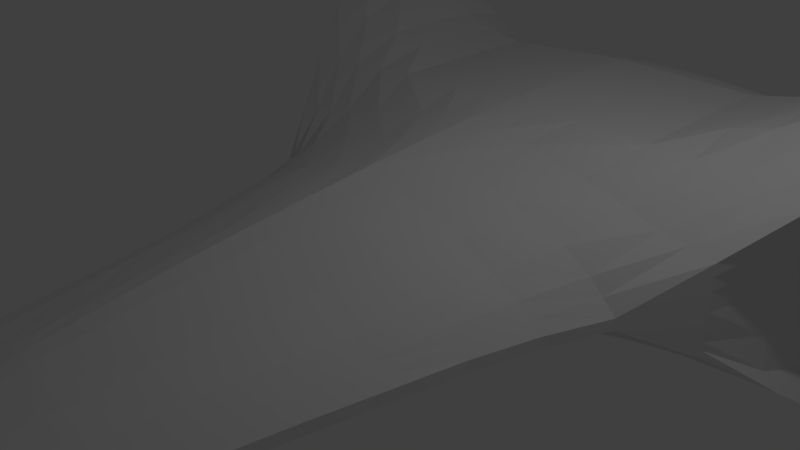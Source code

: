 # Source: zephyr_1.blend  (saved by Blender 2.70.0; exported with 4.5.12 LTS)
import bpy
from mathutils import Matrix  # noqa: F401  (used for matrix-valued properties, if any)

bpy.ops.wm.read_factory_settings(use_empty=True)
scene = bpy.context.scene
scene.name = 'Scene'

# ---- collections
col_collection_1 = bpy.data.collections.new('Collection 1'); scene.collection.children.link(col_collection_1)

# ---- world
world_world = bpy.data.worlds.new('World'); scene.world = world_world
world_world.color = (0.05088, 0.05088, 0.05088)
world_world.use_sun_shadow = False
world_world.sun_shadow_jitter_overblur = 0.0
world_world.cycles.sampling_method = 'MANUAL'
world_world.cycles.sample_map_resolution = 256

# ---- cameras
cam_camera = bpy.data.cameras.new('Camera')
cam_camera.clip_end = 100.0
cam_camera.lens = 35.0
cam_camera.sensor_width = 32.0
cam_camera.sensor_height = 18.0
cam_camera.ortho_scale = 7.314
cam_camera.dof.focus_distance = 0.0
cam_camera.dof.aperture_fstop = 128.0

# ---- lights
light_lamp = bpy.data.lights.new('Lamp', 'POINT')
light_lamp.transmission_factor = 0.0
light_lamp.cutoff_distance = 30.0
light_lamp.energy = 100.0
light_lamp.shadow_buffer_clip_start = 1.001
light_lamp.shadow_soft_size = 0.1
light_lamp.shadow_maximum_resolution = 0.006
light_lamp.use_absolute_resolution = True
light_lamp.cycles.use_multiple_importance_sampling = False

# ---- meshes
me_cube_001 = bpy.data.meshes.new('Cube.001')
me_cube_001.from_pydata([(-4.827, -6.268, -2.582), (-0.25, 6.25, -0.01682), (0.0, 6.25, -0.02394), (0.0, -6.268, -1.239), (-4.834, -6.25, 2.496), (-0.25, 6.25, 0.1439), (0.0, 6.25, 0.1439), (0.0, -6.268, 1.233), (-5.0, -5.357, 2.663), (-5.0, -4.464, 2.405), (-4.895, -3.571, 1.9), (-4.328, -2.679, 1.275), (-3.699, -1.786, 0.6397), (-3.059, -0.8929, 0.1394), (-2.71, -2.052e-06, 0.1412), (-2.45, 0.8929, 0.146), (-2.255, 1.786, 0.1448), (-2.061, 2.679, 0.1405), (-1.883, 3.571, 0.1453), (-1.694, 4.464, 0.141), (-1.442, 5.357, 0.1419), (-1.442, 5.357, -0.01578), (-1.694, 4.464, -0.01859), (-1.883, 3.571, -0.01779), (-2.061, 2.679, -0.01797), (-2.255, 1.786, -0.01641), (-2.45, 0.8929, -0.01939), (-2.71, 2.233e-06, -0.02154), (-3.059, -0.8929, -0.02074), (-3.699, -1.786, -0.6362), (-4.328, -2.679, -1.257), (-4.895, -3.571, -1.889), (-5.0, -4.464, -2.452), (-5.0, -5.357, -2.685), (0.0, 5.357, 0.4435), (0.0, 4.464, 0.6379), (0.0, 3.571, 0.7951), (0.0, 2.679, 0.9267), (0.0, 1.786, 1.051), (0.0, 0.8929, 1.159), (0.0, 4.508e-10, 1.257), (0.0, -0.8929, 1.343), (0.0, -1.786, 1.416), (0.0, -2.679, 1.475), (0.0, -3.571, 1.509), (0.0, -4.464, 1.501), (0.0, -5.357, 1.487), (0.0, -5.357, -1.469), (0.0, -4.464, -1.489), (0.0, -3.571, -1.496), (0.0, -2.679, -1.457), (0.0, -1.786, -1.402), (0.0, -0.8929, -1.326), (0.0, 2.384e-08, -1.241), (0.0, 0.8929, -1.141), (0.0, 1.786, -1.036), (0.0, 2.679, -0.9161), (0.0, 3.571, -0.7782), (0.0, 4.464, -0.6202), (0.0, 5.357, -0.4275), (-3.951, -6.25, -0.005011), (-0.25, 6.25, 0.02909), (0.0, 6.25, 0.02553), (0.0, -6.268, 0.009209), (-3.951, -5.357, -0.005632), (-3.951, -4.464, -0.004693), (-3.951, -3.571, -0.002966), (-3.95, -2.679, -0.006085), (-3.699, -1.786, 0.001728), (-3.059, -0.8929, 0.05934), (-2.71, 9.082e-08, 0.05983), (-2.45, 0.8929, 0.0633), (-2.255, 1.786, 0.06417), (-2.061, 2.679, 0.06126), (-1.883, 3.571, 0.06375), (-1.694, 4.464, 0.0612), (-1.442, 5.357, 0.06307), (-0.125, 6.25, 0.1439), (-0.125, 6.25, -0.02038), (-2.146, -5.899, 1.238), (-2.151, -5.906, -1.241), (-2.15, -5.357, -1.373), (-2.15, -4.464, -1.381), (-2.145, -3.571, -1.364), (-2.164, -2.679, -1.357), (-1.849, -1.786, -1.075), (-1.53, -0.8929, -0.9397), (-1.355, 8.497e-07, -0.8152), (-1.225, 0.8929, -0.7616), (-1.127, 1.786, -0.6576), (-1.031, 2.679, -0.5983), (-0.9413, 3.571, -0.5292), (-0.8471, 4.464, -0.4507), (-0.7209, 5.357, -0.3529), (-2.143, -5.357, 1.427), (-2.148, -4.464, 1.418), (-2.152, -3.571, 1.426), (-2.164, -2.679, 1.375), (-1.849, -1.786, 1.028), (-1.53, -0.8929, 0.7413), (-1.355, -1.026e-06, 0.6993), (-1.225, 0.8929, 0.6524), (-1.127, 1.786, 0.5981), (-1.031, 2.679, 0.5336), (-0.9413, 3.571, 0.4702), (-0.8471, 4.464, 0.3895), (-0.7209, 5.357, 0.2927), (-0.125, 6.25, 0.02731), (-2.147, -5.906, 0.002098), (-1.152, 5.804, 0.1429), (0.0, 5.804, -0.3071), (-1.152, 5.804, -0.0163), (0.0, 5.804, 0.2937), (-1.152, 5.804, 0.04608), (-0.423, 5.804, -0.2677), (-0.423, 5.804, 0.2183), (-0.8684, 6.027, 0.1434), (0.0, 6.027, -0.2001), (-0.8684, 6.027, -0.01656), (0.0, 6.027, 0.2188), (-0.8684, 6.027, 0.03759), (-0.274, 6.027, -0.2019), (-0.274, 6.027, 0.1811), (-0.0625, 6.25, 0.1439), (-1.076, -6.16, -1.236), (-1.075, -5.357, -1.421), (-1.075, -4.464, -1.435), (-1.072, -3.571, -1.43), (-1.082, -2.679, -1.407), (-0.9247, -1.786, -1.263), (-0.7648, -0.8929, -1.15), (-0.6775, 4.04e-07, -1.05), (-0.6124, 0.8929, -0.9806), (-0.5636, 1.786, -0.8573), (-0.5154, 2.679, -0.7675), (-0.4706, 3.571, -0.6641), (-0.4236, 4.464, -0.5458), (-0.3605, 5.357, -0.4005), (-1.073, -6.16, 0.005654), (-0.0625, 6.25, -0.02216), (-1.073, -6.157, 1.236), (-1.072, -5.357, 1.457), (-1.074, -4.464, 1.46), (-1.076, -3.571, 1.467), (-1.082, -2.679, 1.425), (-0.9247, -1.786, 1.222), (-0.7648, -0.8929, 1.042), (-0.6775, -5.126e-07, 0.9784), (-0.6124, 0.8929, 0.9056), (-0.5636, 1.786, 0.8248), (-0.5154, 2.679, 0.7301), (-0.4706, 3.571, 0.6326), (-0.4236, 4.464, 0.5137), (-0.3605, 5.357, 0.3681), (-0.0625, 6.25, 0.02642), (-0.2115, 5.804, -0.285), (-0.2115, 5.804, 0.256), (-0.137, 6.027, -0.2013), (-0.137, 6.027, 0.1999), (-0.03125, 6.25, 0.1439), (-0.5378, -6.245, -1.236), (-0.5376, -5.357, -1.445), (-0.5376, -4.464, -1.462), (-0.5362, -3.571, -1.463), (-0.541, -2.679, -1.432), (-0.4624, -1.786, -1.351), (-0.3824, -0.8929, -1.263), (-0.3387, 2.161e-07, -1.144), (-0.3062, 0.8929, -1.069), (-0.2818, 1.786, -0.9641), (-0.2577, 2.679, -0.8591), (-0.2353, 3.571, -0.7385), (-0.2118, 4.464, -0.6003), (-0.1802, 5.357, -0.4313), (-0.5367, -6.245, 0.007432), (-0.03125, 6.25, -0.02305), (-0.5366, -6.244, 1.234), (-0.5358, -5.357, 1.472), (-0.5369, -4.464, 1.481), (-0.5379, -3.571, 1.488), (-0.541, -2.679, 1.45), (-0.4624, -1.786, 1.319), (-0.3824, -0.8929, 1.193), (-0.3387, -2.561e-07, 1.118), (-0.3062, 0.8929, 1.032), (-0.2818, 1.786, 0.9381), (-0.2577, 2.679, 0.8284), (-0.2353, 3.571, 0.7139), (-0.2118, 4.464, 0.5758), (-0.1802, 5.357, 0.4058), (-0.03125, 6.25, 0.02598), (-0.1057, 5.804, -0.2984), (-0.06849, 6.027, -0.2017), (-0.1057, 5.804, 0.2748), (-0.06849, 6.027, 0.2094), (-4.025, -6.25, 0.8066), (-0.25, 6.25, 0.1022), (0.0, 6.25, 0.1009), (0.0, -6.268, 0.8147), (-4.026, -5.357, 0.8076), (-4.026, -4.464, 0.8087), (-4.03, -3.571, 0.7135), (-4.025, -2.679, 0.5755), (-3.699, -1.786, 0.4078), (-3.059, -0.8929, 0.1103), (-2.71, -1.273e-06, 0.1116), (-2.45, 0.8929, 0.1159), (-2.255, 1.786, 0.1155), (-2.061, 2.679, 0.1117), (-1.883, 3.571, 0.1156), (-1.694, 4.464, 0.112), (-1.442, 5.357, 0.1133), (-0.125, 6.25, 0.1015), (-2.146, -5.902, 0.8154), (-1.152, 5.804, 0.1077), (-0.8684, 6.027, 0.1049), (-0.0625, 6.25, 0.1012), (-1.073, -6.158, 0.8123), (-0.03125, 6.25, 0.101), (-0.5366, -6.244, 0.8149), (-4.38, -6.25, 1.69), (-0.25, 6.25, 0.124), (0.0, 6.25, 0.1234), (0.0, -6.268, 1.055), (-4.378, -5.357, 1.69), (-4.355, -4.464, 1.643), (-4.241, -3.571, 1.377), (-4.113, -2.679, 1.053), (-3.699, -1.786, 0.529), (-3.059, -0.8929, 0.1255), (-2.71, -1.68e-06, 0.1271), (-2.45, 0.8929, 0.1317), (-2.255, 1.786, 0.1308), (-2.061, 2.679, 0.1267), (-1.883, 3.571, 0.1311), (-1.694, 4.464, 0.1272), (-1.442, 5.357, 0.1282), (-0.125, 6.25, 0.1237), (-2.146, -5.9, 1.058), (-1.152, 5.804, 0.1261), (-0.8684, 6.027, 0.125), (-0.0625, 6.25, 0.1235), (-1.073, -6.158, 1.053), (-0.03125, 6.25, 0.1234), (-0.5366, -6.244, 1.056), (-0.25, 6.25, 0.01968), (0.0, 6.25, 0.01539), (0.0, -6.268, -0.2542), (-4.166, -5.357, -0.7982), (-4.166, -4.464, -0.7767), (-4.144, -3.571, -0.6419), (-4.028, -2.679, -0.4607), (-3.699, -1.786, -0.2641), (-3.059, -0.8929, 0.04292), (-2.71, 5.301e-07, 0.04315), (-2.45, 0.8929, 0.04635), (-2.255, 1.786, 0.04765), (-2.061, 2.679, 0.04501), (-1.883, 3.571, 0.04703), (-1.694, 4.464, 0.04484), (-1.442, 5.357, 0.0469), (-4.041, -6.25, -0.8035), (-0.125, 6.25, 0.01753), (-2.148, -5.906, -0.2602), (-1.152, 5.804, 0.03329), (-0.8684, 6.027, 0.02648), (-0.0625, 6.25, 0.01646), (-1.074, -6.16, -0.2564), (-0.03125, 6.25, 0.01592), (-0.5369, -6.245, -0.2551), (-0.25, 6.25, -0.008633), (0.0, 6.25, -0.01512), (0.0, -6.268, -1.046), (-4.354, -5.357, -1.712), (-4.381, -4.464, -1.737), (-4.278, -3.571, -1.301), (-4.184, -2.679, -0.8812), (-3.699, -1.786, -0.4595), (-3.059, -0.8929, -0.006465), (-2.71, 1.851e-06, -0.007032), (-2.45, 0.8929, -0.004651), (-2.255, 1.786, -0.002044), (-2.061, 2.679, -0.003843), (-1.883, 3.571, -0.00325), (-1.694, 4.464, -0.004368), (-1.442, 5.357, -0.001722), (-4.362, -6.25, -1.717), (-0.125, 6.25, -0.01188), (-2.15, -5.906, -1.049), (-1.152, 5.804, -0.005177), (-0.8684, 6.027, -0.006905), (-0.0625, 6.25, -0.0135), (-1.075, -6.16, -1.045), (-0.03125, 6.25, -0.01431), (-0.5376, -6.245, -1.045), (-0.1875, 6.25, -0.0186), (-2.767, -6.031, 1.243), (-2.766, -5.357, 1.591), (-2.766, -4.464, 1.57), (-2.769, -3.571, 1.588), (-2.77, -2.679, 1.338), (-2.544, -1.786, 0.8821), (-2.294, -0.8929, 0.4404), (-2.032, -1.539e-06, 0.4203), (-1.837, 0.8929, 0.3992), (-1.691, 1.786, 0.3714), (-1.546, 2.679, 0.337), (-1.412, 3.571, 0.3077), (-1.271, 4.464, 0.2652), (-1.081, 5.357, 0.2173), (-0.1875, 6.25, 0.0282), (-0.1875, 6.25, 0.1439), (-2.771, -6.051, -1.238), (-2.767, -5.357, -1.497), (-2.774, -4.464, -1.513), (-2.766, -3.571, -1.512), (-2.777, -2.679, -1.32), (-2.544, -1.786, -0.8894), (-2.294, -0.8929, -0.6505), (-2.032, 1.403e-06, -0.5099), (-1.837, 0.8929, -0.4733), (-1.691, 1.786, -0.3948), (-1.546, 2.679, -0.3659), (-1.412, 3.571, -0.3313), (-1.271, 4.464, -0.2924), (-1.081, 5.357, -0.2421), (-2.768, -6.035, -0.0005701), (-0.7875, 5.804, 0.1806), (-0.7875, 5.804, -0.1921), (-0.5712, 6.027, 0.1623), (-0.5712, 6.027, -0.1671), (-2.767, -6.032, 0.8121), (-0.1875, 6.25, 0.1018), (-2.769, -6.032, 1.065), (-0.1875, 6.25, 0.1238), (-2.769, -6.035, -0.2576), (-0.1875, 6.25, 0.0186), (-2.769, -6.035, -1.05), (-0.1875, 6.25, -0.01025), (-0.2188, 6.25, -0.01771), (-3.321, -6.113, 1.496), (-3.319, -5.357, 1.83), (-3.319, -4.464, 1.815), (-3.321, -3.571, 1.703), (-3.32, -2.679, 1.314), (-2.976, -1.786, 0.7913), (-2.677, -0.8929, 0.2899), (-2.371, -1.795e-06, 0.2807), (-2.143, 0.8929, 0.2726), (-1.973, 1.786, 0.2581), (-1.804, 2.679, 0.2388), (-1.647, 3.571, 0.2265), (-1.482, 4.464, 0.2031), (-1.262, 5.357, 0.1796), (-0.2188, 6.25, 0.02865), (-0.2188, 6.25, 0.1439), (-3.341, -6.165, -1.507), (-3.337, -5.357, -1.676), (-3.339, -4.464, -1.68), (-3.335, -3.571, -1.647), (-3.333, -2.679, -1.296), (-2.976, -1.786, -0.7858), (-2.677, -0.8929, -0.4105), (-2.371, 1.738e-06, -0.3182), (-2.143, 0.8929, -0.285), (-1.973, 1.786, -0.2131), (-1.804, 2.679, -0.1994), (-1.647, 3.571, -0.182), (-1.482, 4.464, -0.163), (-1.262, 5.357, -0.1364), (-3.316, -6.115, -0.002234), (-0.9697, 5.804, 0.1618), (-0.7198, 6.027, 0.1528), (-0.2188, 6.25, 0.102), (-0.2188, 6.25, 0.1239), (-0.2188, 6.25, 0.01914), (-0.2188, 6.25, -0.009444), (-0.9697, 5.804, -0.1116), (-0.7198, 6.027, -0.09926), (-3.317, -6.114, 0.8101), (-3.322, -6.113, 1.161), (-3.316, -6.115, -0.4365), (-3.34, -6.115, -1.269), (-0.2344, 6.25, -0.01726), (-4.078, -6.182, 1.996), (-4.16, -5.357, 2.247), (-4.16, -4.464, 2.11), (-4.108, -3.571, 1.801), (-3.824, -2.679, 1.295), (-3.338, -1.786, 0.7155), (-2.868, -0.8929, 0.2147), (-2.541, -1.923e-06, 0.211), (-2.297, 0.8929, 0.2093), (-2.114, 1.786, 0.2014), (-1.933, 2.679, 0.1896), (-1.765, 3.571, 0.1859), (-1.588, 4.464, 0.1721), (-1.352, 5.357, 0.1608), (-0.2344, 6.25, 0.02887), (-0.2344, 6.25, 0.1439), (-4.084, -6.217, -2.045), (-4.169, -5.357, -2.181), (-4.17, -4.464, -2.066), (-4.115, -3.571, -1.768), (-3.83, -2.679, -1.277), (-3.338, -1.786, -0.711), (-2.868, -0.8929, -0.2156), (-2.541, 1.986e-06, -0.1698), (-2.297, 0.8929, -0.1522), (-2.114, 1.786, -0.1147), (-1.933, 2.679, -0.1087), (-1.765, 3.571, -0.0999), (-1.588, 4.464, -0.09078), (-1.352, 5.357, -0.07609), (-3.633, -6.183, -0.003623), (-1.061, 5.804, 0.1523), (-0.7941, 6.027, 0.1481), (-0.2344, 6.25, 0.1021), (-0.2344, 6.25, 0.1239), (-0.2344, 6.25, 0.01941), (-0.2344, 6.25, -0.009039), (-1.061, 5.804, -0.06397), (-0.7941, 6.027, -0.05791), (-3.671, -6.182, 0.8083), (-3.851, -6.182, 1.425), (-3.679, -6.183, -0.62), (-3.851, -6.183, -1.493)], [], [(290, 270, 1, 118), (293, 271, 2, 175), (426, 286, 0, 400), (192, 175, 2, 117), (416, 399, 5, 116), (286, 273, 33, 0), (273, 274, 32, 33), (274, 275, 31, 32), (275, 276, 30, 31), (276, 277, 29, 30), (277, 278, 28, 29), (278, 279, 27, 28), (279, 280, 26, 27), (280, 281, 25, 26), (281, 282, 24, 25), (282, 283, 23, 24), (283, 284, 22, 23), (284, 285, 21, 22), (160, 161, 47, 3), (161, 162, 48, 47), (162, 163, 49, 48), (163, 164, 50, 49), (164, 165, 51, 50), (165, 166, 52, 51), (166, 167, 53, 52), (167, 168, 54, 53), (168, 169, 55, 54), (169, 170, 56, 55), (170, 171, 57, 56), (171, 172, 58, 57), (172, 173, 59, 58), (384, 385, 8, 4), (385, 386, 9, 8), (386, 387, 10, 9), (387, 388, 11, 10), (388, 389, 12, 11), (389, 390, 13, 12), (390, 391, 14, 13), (391, 392, 15, 14), (392, 393, 16, 15), (393, 394, 17, 16), (394, 395, 18, 17), (395, 396, 19, 18), (396, 397, 20, 19), (215, 196, 61, 120), (218, 197, 62, 190), (423, 195, 60, 414), (195, 199, 64, 60), (199, 200, 65, 64), (200, 201, 66, 65), (201, 202, 67, 66), (202, 203, 68, 67), (203, 204, 69, 68), (204, 205, 70, 69), (205, 206, 71, 70), (206, 207, 72, 71), (207, 208, 73, 72), (208, 209, 74, 73), (209, 210, 75, 74), (210, 211, 76, 75), (338, 287, 78, 295), (292, 288, 80, 124), (330, 295, 78, 121), (158, 123, 77, 122), (312, 313, 81, 80), (313, 314, 82, 81), (314, 315, 83, 82), (315, 316, 84, 83), (316, 317, 85, 84), (317, 318, 86, 85), (318, 319, 87, 86), (319, 320, 88, 87), (320, 321, 89, 88), (321, 322, 90, 89), (322, 323, 91, 90), (323, 324, 92, 91), (324, 325, 93, 92), (140, 141, 94, 79), (141, 142, 95, 94), (142, 143, 96, 95), (143, 144, 97, 96), (144, 145, 98, 97), (145, 146, 99, 98), (146, 147, 100, 99), (147, 148, 101, 100), (148, 149, 102, 101), (149, 150, 103, 102), (150, 151, 104, 103), (151, 152, 105, 104), (152, 153, 106, 105), (332, 212, 107, 310), (217, 213, 108, 138), (285, 289, 111, 21), (173, 191, 110, 59), (397, 415, 109, 20), (211, 214, 113, 76), (325, 328, 114, 93), (153, 156, 115, 106), (289, 290, 118, 111), (191, 192, 117, 110), (415, 416, 116, 109), (214, 215, 120, 113), (328, 330, 121, 114), (156, 158, 122, 115), (287, 291, 139, 78), (121, 78, 139, 157), (80, 81, 125, 124), (81, 82, 126, 125), (82, 83, 127, 126), (83, 84, 128, 127), (84, 85, 129, 128), (85, 86, 130, 129), (86, 87, 131, 130), (87, 88, 132, 131), (88, 89, 133, 132), (89, 90, 134, 133), (90, 91, 135, 134), (91, 92, 136, 135), (92, 93, 137, 136), (212, 216, 154, 107), (294, 292, 124, 160), (194, 159, 123, 158), (176, 177, 141, 140), (177, 178, 142, 141), (178, 179, 143, 142), (179, 180, 144, 143), (180, 181, 145, 144), (181, 182, 146, 145), (182, 183, 147, 146), (183, 184, 148, 147), (184, 185, 149, 148), (185, 186, 150, 149), (186, 187, 151, 150), (187, 188, 152, 151), (188, 189, 153, 152), (219, 217, 138, 174), (93, 114, 155, 137), (189, 193, 156, 153), (114, 121, 157, 155), (193, 194, 158, 156), (291, 293, 175, 139), (157, 139, 175, 192), (124, 125, 161, 160), (125, 126, 162, 161), (126, 127, 163, 162), (127, 128, 164, 163), (128, 129, 165, 164), (129, 130, 166, 165), (130, 131, 167, 166), (131, 132, 168, 167), (132, 133, 169, 168), (133, 134, 170, 169), (134, 135, 171, 170), (135, 136, 172, 171), (136, 137, 173, 172), (216, 218, 190, 154), (137, 155, 191, 173), (155, 157, 192, 191), (272, 294, 160, 3), (119, 6, 159, 194), (7, 46, 177, 176), (46, 45, 178, 177), (45, 44, 179, 178), (44, 43, 180, 179), (43, 42, 181, 180), (42, 41, 182, 181), (41, 40, 183, 182), (40, 39, 184, 183), (39, 38, 185, 184), (38, 37, 186, 185), (37, 36, 187, 186), (36, 35, 188, 187), (35, 34, 189, 188), (198, 219, 174, 63), (34, 112, 193, 189), (112, 119, 194, 193), (240, 221, 196, 215), (243, 222, 197, 218), (424, 220, 195, 423), (220, 224, 199, 195), (224, 225, 200, 199), (225, 226, 201, 200), (226, 227, 202, 201), (227, 228, 203, 202), (228, 229, 204, 203), (229, 230, 205, 204), (230, 231, 206, 205), (231, 232, 207, 206), (232, 233, 208, 207), (233, 234, 209, 208), (234, 235, 210, 209), (235, 236, 211, 210), (334, 237, 212, 332), (242, 238, 213, 217), (236, 239, 214, 211), (239, 240, 215, 214), (237, 241, 216, 212), (244, 242, 217, 219), (241, 243, 218, 216), (223, 244, 219, 198), (116, 5, 221, 240), (159, 6, 222, 243), (384, 4, 220, 424), (4, 8, 224, 220), (8, 9, 225, 224), (9, 10, 226, 225), (10, 11, 227, 226), (11, 12, 228, 227), (12, 13, 229, 228), (13, 14, 230, 229), (14, 15, 231, 230), (15, 16, 232, 231), (16, 17, 233, 232), (17, 18, 234, 233), (18, 19, 235, 234), (19, 20, 236, 235), (311, 77, 237, 334), (140, 79, 238, 242), (20, 109, 239, 236), (109, 116, 240, 239), (77, 123, 241, 237), (176, 140, 242, 244), (123, 159, 243, 241), (7, 176, 244, 223), (120, 61, 245, 265), (190, 62, 246, 268), (414, 60, 261, 425), (60, 64, 248, 261), (64, 65, 249, 248), (65, 66, 250, 249), (66, 67, 251, 250), (67, 68, 252, 251), (68, 69, 253, 252), (69, 70, 254, 253), (70, 71, 255, 254), (71, 72, 256, 255), (72, 73, 257, 256), (73, 74, 258, 257), (74, 75, 259, 258), (75, 76, 260, 259), (310, 107, 262, 336), (138, 108, 263, 267), (76, 113, 264, 260), (113, 120, 265, 264), (107, 154, 266, 262), (174, 138, 267, 269), (154, 190, 268, 266), (63, 174, 269, 247), (265, 245, 270, 290), (268, 246, 271, 293), (425, 261, 286, 426), (261, 248, 273, 286), (248, 249, 274, 273), (249, 250, 275, 274), (250, 251, 276, 275), (251, 252, 277, 276), (252, 253, 278, 277), (253, 254, 279, 278), (254, 255, 280, 279), (255, 256, 281, 280), (256, 257, 282, 281), (257, 258, 283, 282), (258, 259, 284, 283), (259, 260, 285, 284), (336, 262, 287, 338), (267, 263, 288, 292), (260, 264, 289, 285), (264, 265, 290, 289), (262, 266, 291, 287), (269, 267, 292, 294), (266, 268, 293, 291), (247, 269, 294, 272), (288, 337, 312, 80), (122, 77, 311, 329), (79, 94, 297, 296), (94, 95, 298, 297), (95, 96, 299, 298), (96, 97, 300, 299), (97, 98, 301, 300), (98, 99, 302, 301), (99, 100, 303, 302), (100, 101, 304, 303), (101, 102, 305, 304), (102, 103, 306, 305), (103, 104, 307, 306), (104, 105, 308, 307), (105, 106, 309, 308), (213, 331, 326, 108), (376, 338, 295, 339), (378, 339, 295, 330), (356, 357, 313, 312), (357, 358, 314, 313), (358, 359, 315, 314), (359, 360, 316, 315), (360, 361, 317, 316), (361, 362, 318, 317), (362, 363, 319, 318), (363, 364, 320, 319), (364, 365, 321, 320), (365, 366, 322, 321), (366, 367, 323, 322), (367, 368, 324, 323), (368, 369, 325, 324), (373, 332, 310, 354), (106, 115, 327, 309), (369, 377, 328, 325), (115, 122, 329, 327), (377, 378, 330, 328), (238, 333, 331, 213), (374, 334, 332, 373), (79, 296, 333, 238), (355, 311, 334, 374), (108, 326, 335, 263), (354, 310, 336, 375), (263, 335, 337, 288), (375, 336, 338, 376), (337, 382, 356, 312), (329, 311, 355, 372), (296, 297, 341, 340), (297, 298, 342, 341), (298, 299, 343, 342), (299, 300, 344, 343), (300, 301, 345, 344), (301, 302, 346, 345), (302, 303, 347, 346), (303, 304, 348, 347), (304, 305, 349, 348), (305, 306, 350, 349), (306, 307, 351, 350), (307, 308, 352, 351), (308, 309, 353, 352), (331, 379, 370, 326), (309, 327, 371, 353), (327, 329, 372, 371), (333, 380, 379, 331), (296, 340, 380, 333), (326, 370, 381, 335), (335, 381, 382, 337), (420, 376, 339, 383), (422, 383, 339, 378), (400, 401, 357, 356), (401, 402, 358, 357), (402, 403, 359, 358), (403, 404, 360, 359), (404, 405, 361, 360), (405, 406, 362, 361), (406, 407, 363, 362), (407, 408, 364, 363), (408, 409, 365, 364), (409, 410, 366, 365), (410, 411, 367, 366), (411, 412, 368, 367), (412, 413, 369, 368), (417, 373, 354, 398), (413, 421, 377, 369), (421, 422, 378, 377), (418, 374, 373, 417), (399, 355, 374, 418), (398, 354, 375, 419), (419, 375, 376, 420), (382, 426, 400, 356), (372, 355, 399, 416), (340, 341, 385, 384), (341, 342, 386, 385), (342, 343, 387, 386), (343, 344, 388, 387), (344, 345, 389, 388), (345, 346, 390, 389), (346, 347, 391, 390), (347, 348, 392, 391), (348, 349, 393, 392), (349, 350, 394, 393), (350, 351, 395, 394), (351, 352, 396, 395), (352, 353, 397, 396), (379, 423, 414, 370), (353, 371, 415, 397), (371, 372, 416, 415), (380, 424, 423, 379), (340, 384, 424, 380), (370, 414, 425, 381), (381, 425, 426, 382), (270, 420, 383, 1), (118, 1, 383, 422), (0, 33, 401, 400), (33, 32, 402, 401), (32, 31, 403, 402), (31, 30, 404, 403), (30, 29, 405, 404), (29, 28, 406, 405), (28, 27, 407, 406), (27, 26, 408, 407), (26, 25, 409, 408), (25, 24, 410, 409), (24, 23, 411, 410), (23, 22, 412, 411), (22, 21, 413, 412), (196, 417, 398, 61), (21, 111, 421, 413), (111, 118, 422, 421), (221, 418, 417, 196), (5, 399, 418, 221), (61, 398, 419, 245), (245, 419, 420, 270)])
me_cube_001.use_remesh_preserve_volume = False
me_cube_001.use_remesh_preserve_attributes = False
me_cube_001.use_mirror_vertex_groups = False
me_cube_001.update()

# ---- objects
ob_cube = bpy.data.objects.new('Cube', me_cube_001)
ob_lamp = bpy.data.objects.new('Lamp', light_lamp)
ob_camera = bpy.data.objects.new('Camera', cam_camera)

# ---- transforms, parenting, visibility, modifiers, constraints
ob_cube.location = (0.0, 0.0, 0.0)
ob_cube.rotation_euler = (3.142, -0.0, 0.0)
ob_cube.lineart.crease_threshold = 0.0
_m = ob_cube.modifiers.new('Mirror', 'MIRROR')
ob_lamp.location = (4.076, 1.005, 5.904)
ob_lamp.rotation_euler = (0.6503, 0.05522, 1.866)
ob_lamp.lock_rotations_4d = False
ob_lamp.empty_display_type = 'ARROWS'
ob_lamp.color = (0.0, 0.0, 0.0, 0.0)
ob_lamp.lineart.crease_threshold = 0.0
ob_camera.location = (7.481, -6.508, 5.344)
ob_camera.rotation_euler = (1.109, 0.01082, 0.8149)
ob_camera.lock_rotations_4d = False
ob_camera.empty_display_type = 'ARROWS'
ob_camera.color = (0.0, 0.0, 0.0, 0.0)
ob_camera.display_type = 'WIRE'
ob_camera.lineart.crease_threshold = 0.0

# ---- collection membership
col_collection_1.objects.link(ob_cube)
col_collection_1.objects.link(ob_lamp)
col_collection_1.objects.link(ob_camera)

# ---- scene / render settings (as saved in the file)
scene.camera = ob_camera
scene.frame_start = 1; scene.frame_end = 250; scene.frame_set(1)
scene.render.engine = 'BLENDER_EEVEE_NEXT'
scene.render.resolution_percentage = 50
scene.render.dither_intensity = 0.0
scene.cycles.use_denoising = False
scene.cycles.samples = 10
scene.cycles.sampling_pattern = 'TABULATED_SOBOL'
scene.cycles.light_sampling_threshold = 0.0
scene.cycles.use_adaptive_sampling = False
scene.cycles.use_light_tree = False
scene.cycles.blur_glossy = 0.0
scene.cycles.volume_bounces = 1
scene.cycles.pixel_filter_type = 'GAUSSIAN'
scene.cycles.sample_clamp_indirect = 0.0
scene.view_settings.view_transform = 'Standard'
bpy.context.view_layer.update()
